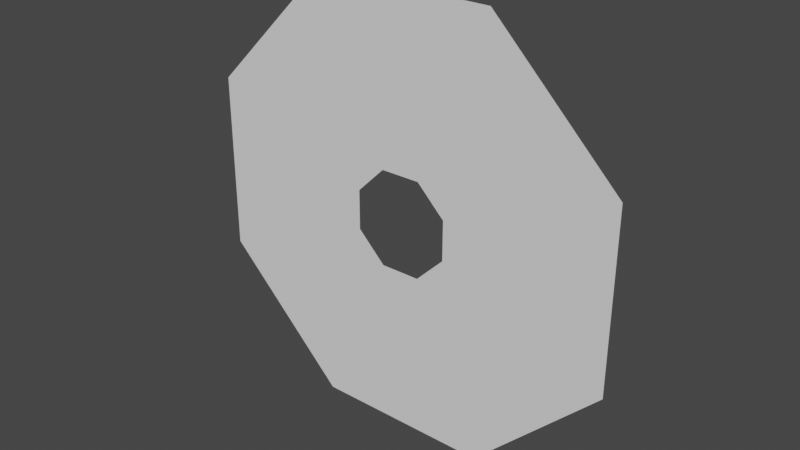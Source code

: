 # Source: bossMapMesh.blend  (saved by Blender 2.92.15; exported with 4.5.12 LTS)
import bpy
from mathutils import Matrix  # noqa: F401  (used for matrix-valued properties, if any)

bpy.ops.wm.read_factory_settings(use_empty=True)
scene = bpy.context.scene
scene.name = 'Scene'

# ---- collections
col_collection = bpy.data.collections.new('Collection'); scene.collection.children.link(col_collection)

# ---- world
world_world = bpy.data.worlds.new('World'); scene.world = world_world
world_world.use_nodes = True; world_world.node_tree.nodes.clear()
_N = world_world.node_tree.nodes; _L = world_world.node_tree.links
n0 = _N.new('ShaderNodeOutputWorld'); n0.name = 'World Output'; n0.location = (300, 300)
n1 = _N.new('ShaderNodeBackground'); n1.name = 'Background'; n1.location = (10, 300)
n1.inputs[0].default_value = (0.05088, 0.05088, 0.05088, 1.0)
_L.new(n1.outputs[0], n0.inputs[0])
n0.is_active_output = True
world_world.color = (0.05088, 0.05088, 0.05088)
world_world.use_sun_shadow = False
world_world.sun_shadow_jitter_overblur = 0.0

# ---- meshes
me_circle_001 = bpy.data.meshes.new('Circle.001')
me_circle_001.from_pydata([(0.383, 0.0, 0.9237), (0.924, 2.98e-08, 0.3823), (0.9237, 5.96e-08, -0.383), (0.3823, 5.96e-08, -0.924), (-0.383, 0.0, -0.9237), (-0.924, -5.96e-08, -0.3823), (-0.9237, -8.941e-08, 0.383), (-0.3823, -1.192e-07, 0.924), (0.0855, -1.49e-08, 0.2062), (0.2063, -7.451e-09, 0.08534), (0.2062, 1.49e-08, -0.0855), (0.08534, 0.0, -0.2063), (-0.0855, -1.49e-08, -0.2062), (-0.2063, -2.98e-08, -0.08534), (-0.2062, -3.725e-08, 0.0855), (-0.08534, -2.98e-08, 0.2063)], [], [(7, 15, 14, 6), (5, 13, 12, 4), (3, 11, 10, 2), (1, 9, 8, 0), (0, 8, 15, 7), (6, 14, 13, 5), (4, 12, 11, 3), (2, 10, 9, 1)])
_uv = me_circle_001.uv_layers.new(name='UVMap')
_uv.uv.foreach_set('vector', [0.0, 0.0, 0.0, 0.0, 0.0, 0.0, 0.0, 0.0, 0.0, 0.0, 0.0, 0.0, 0.0, 0.0, 0.0, 0.0, 0.0, 0.0, 0.0, 0.0, 0.0, 0.0, 0.0, 0.0, 0.0, 0.0, 0.0, 0.0, 0.0, 0.0, 0.0, 0.0, 0.0, 0.0, 0.0, 0.0, 0.0, 0.0, 0.0, 0.0, 0.0, 0.0, 0.0, 0.0, 0.0, 0.0, 0.0, 0.0, 0.0, 0.0, 0.0, 0.0, 0.0, 0.0, 0.0, 0.0, 0.0, 0.0, 0.0, 0.0, 0.0, 0.0, 0.0, 0.0])
me_circle_001.use_remesh_fix_poles = True
me_circle_001.use_remesh_preserve_attributes = False
me_circle_001.use_mirror_vertex_groups = False
me_circle_001.update()

# ---- objects
ob_circle = bpy.data.objects.new('Circle', me_circle_001)

# ---- transforms, parenting, visibility, modifiers, constraints
ob_circle.location = (0.0, 0.0, 0.0)
ob_circle.lineart.crease_threshold = 0.0

# ---- collection membership
col_collection.objects.link(ob_circle)

# ---- scene / render settings (as saved in the file)
scene.frame_start = 1; scene.frame_end = 250; scene.frame_set(1)
scene.render.engine = 'BLENDER_EEVEE_NEXT'
scene.cycles.use_denoising = False
scene.cycles.samples = 128
scene.cycles.sampling_pattern = 'TABULATED_SOBOL'
scene.cycles.use_adaptive_sampling = False
scene.cycles.use_light_tree = False
scene.view_settings.view_transform = 'Filmic'
bpy.context.view_layer.update()

# ---- added for rendering (the .blend has no active camera and no usable light): camera, sun
cam_auto = bpy.data.cameras.new('AutoCamera')
cam_auto.lens = 50.0
cam_auto.sensor_width = 36.0
cam_auto.clip_end = 1000.0
ob_auto_camera = bpy.data.objects.new('AutoCamera', cam_auto)
scene.collection.objects.link(ob_auto_camera)
ob_auto_camera.location = (2.41812, -2.90175, 1.9345)
ob_auto_camera.rotation_euler = (1.09748, -7.21219e-08, 0.694738)
scene.camera = ob_auto_camera
light_auto_sun = bpy.data.lights.new('AutoSun', 'SUN')
light_auto_sun.energy = 3.0
light_auto_sun.angle = 0.0523599
ob_auto_sun = bpy.data.objects.new('AutoSun', light_auto_sun)
scene.collection.objects.link(ob_auto_sun)
ob_auto_sun.rotation_euler = (0.872665, 0.174533, 0.523599)
bpy.context.view_layer.update()
